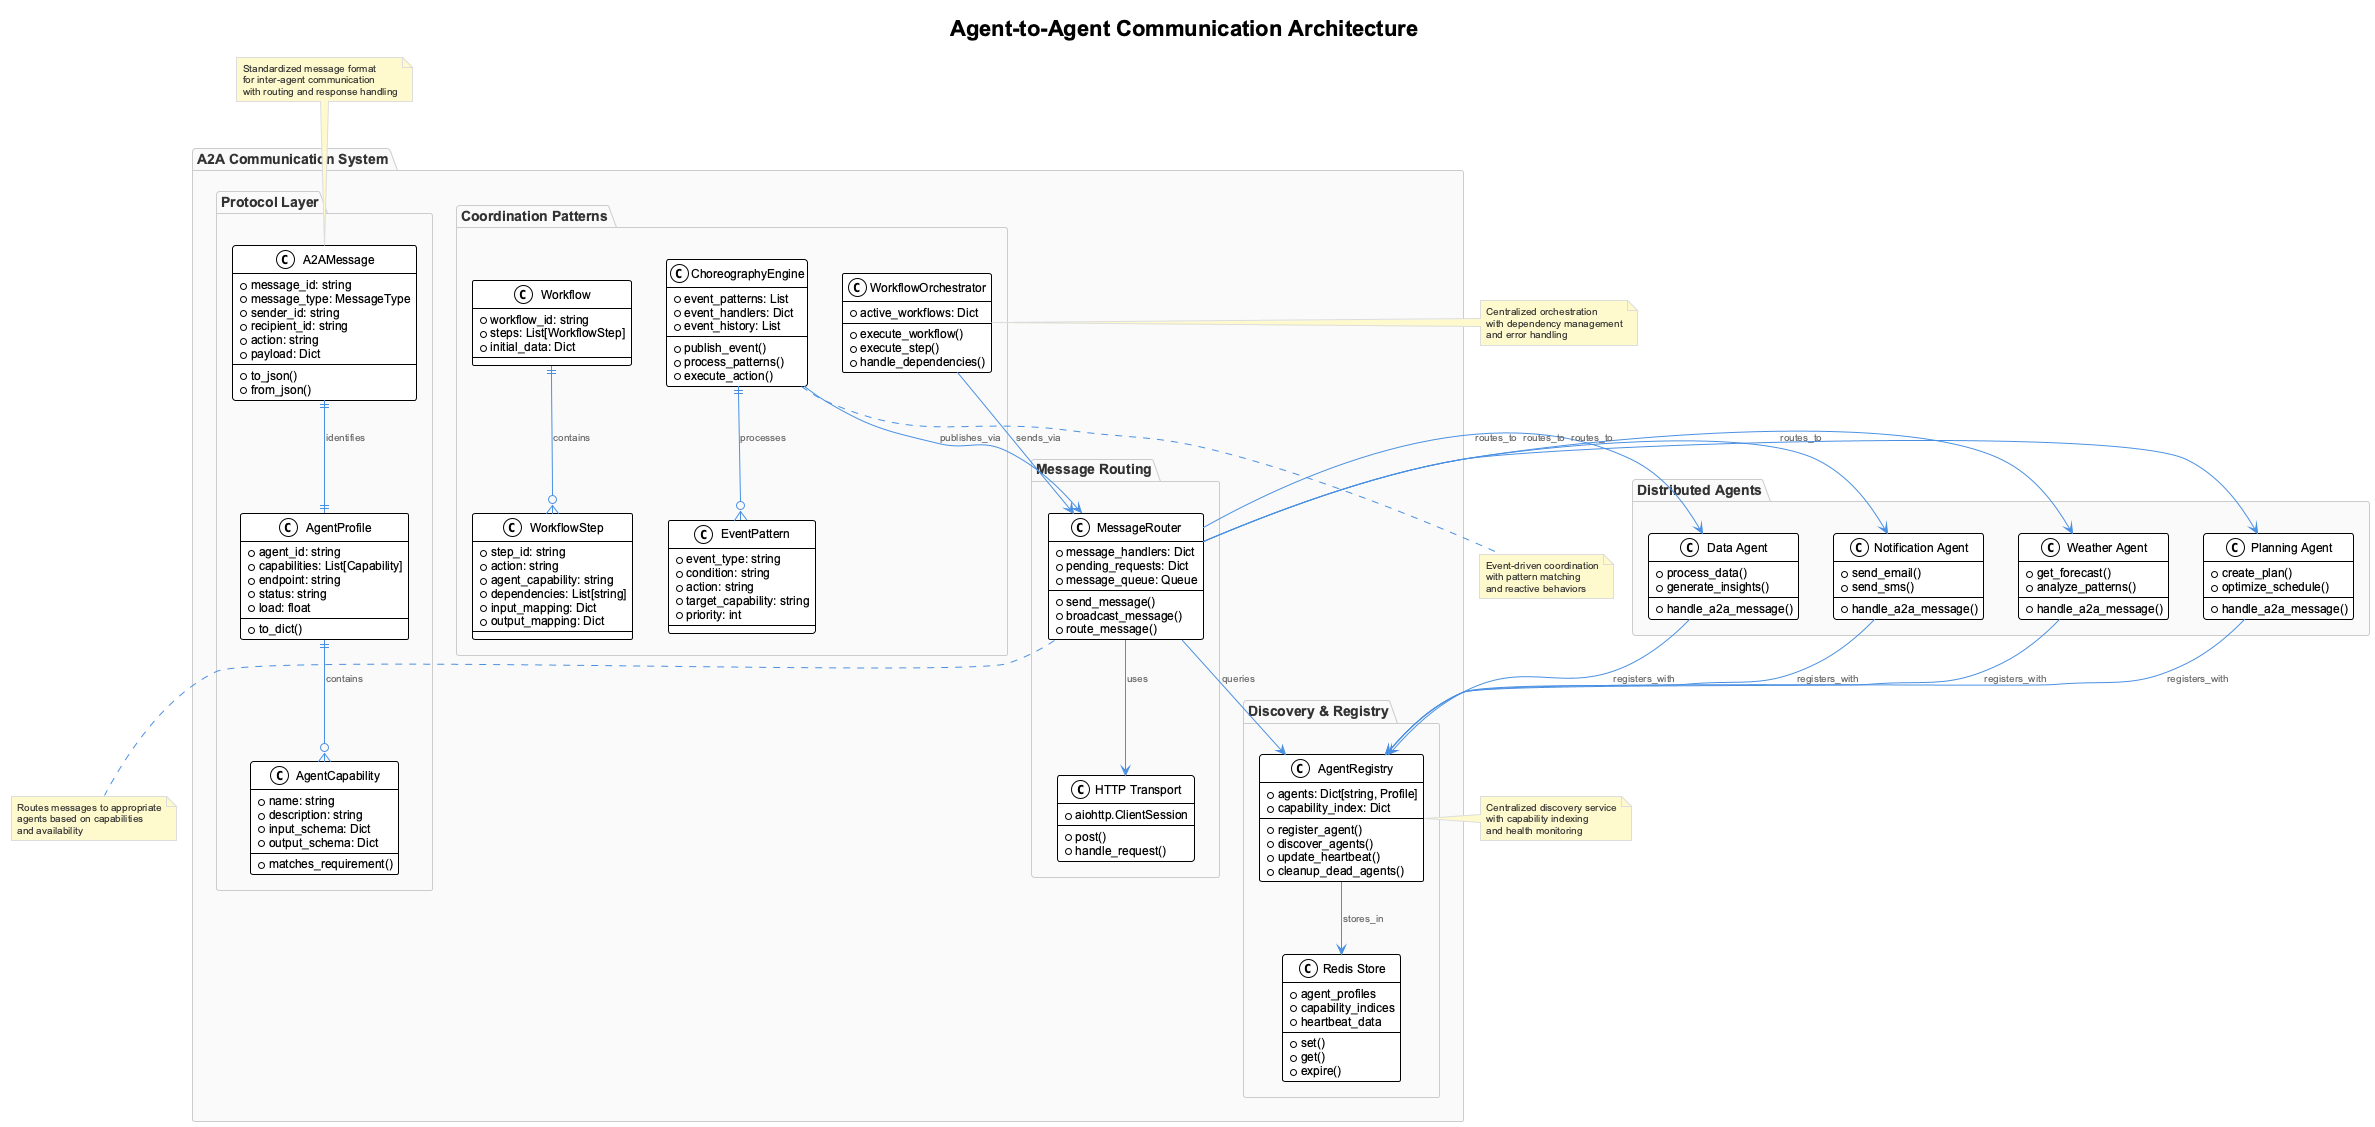

The diagram above was rendered by PlantUML. Its source (embedded in the PNG):
@startuml a2a-communication-architecture
!include ../../config/_standard-style.puml

title Agent-to-Agent Communication Architecture

!define RECTANGLE class

package "A2A Communication System" {
    
    package "Protocol Layer" {
        RECTANGLE A2AMessage {
            + message_id: string
            + message_type: MessageType
            + sender_id: string
            + recipient_id: string
            + action: string
            + payload: Dict
            --
            + to_json()
            + from_json()
        }
        
        RECTANGLE AgentProfile {
            + agent_id: string
            + capabilities: List[Capability]
            + endpoint: string
            + status: string
            + load: float
            --
            + to_dict()
        }
        
        RECTANGLE AgentCapability {
            + name: string
            + description: string
            + input_schema: Dict
            + output_schema: Dict
            --
            + matches_requirement()
        }
    }
    
    package "Discovery & Registry" {
        RECTANGLE AgentRegistry {
            + agents: Dict[string, Profile]
            + capability_index: Dict
            --
            + register_agent()
            + discover_agents()
            + update_heartbeat()
            + cleanup_dead_agents()
        }
        
        RECTANGLE "Redis Store" as Redis {
            + agent_profiles
            + capability_indices  
            + heartbeat_data
            --
            + set()
            + get()
            + expire()
        }
    }
    
    package "Message Routing" {
        RECTANGLE MessageRouter {
            + message_handlers: Dict
            + pending_requests: Dict
            + message_queue: Queue
            --
            + send_message()
            + broadcast_message()
            + route_message()
        }
        
        RECTANGLE "HTTP Transport" as HTTP {
            + aiohttp.ClientSession
            --
            + post()
            + handle_request()
        }
    }
    
    package "Coordination Patterns" {
        RECTANGLE WorkflowOrchestrator {
            + active_workflows: Dict
            --
            + execute_workflow()
            + execute_step()
            + handle_dependencies()
        }
        
        RECTANGLE ChoreographyEngine {
            + event_patterns: List
            + event_handlers: Dict
            + event_history: List
            --
            + publish_event()
            + process_patterns()
            + execute_action()
        }
        
        RECTANGLE Workflow {
            + workflow_id: string
            + steps: List[WorkflowStep]
            + initial_data: Dict
        }
        
        RECTANGLE WorkflowStep {
            + step_id: string
            + action: string
            + agent_capability: string
            + dependencies: List[string]
            + input_mapping: Dict
            + output_mapping: Dict
        }
        
        RECTANGLE EventPattern {
            + event_type: string
            + condition: string
            + action: string
            + target_capability: string
            + priority: int
        }
    }
}

package "Distributed Agents" {
    RECTANGLE "Weather Agent" as WeatherAgent {
        + get_forecast()
        + analyze_patterns()
        --
        + handle_a2a_message()
    }
    
    RECTANGLE "Planning Agent" as PlanningAgent {
        + create_plan()
        + optimize_schedule()
        --
        + handle_a2a_message()
    }
    
    RECTANGLE "Data Agent" as DataAgent {
        + process_data()
        + generate_insights()
        --
        + handle_a2a_message()
    }
    
    RECTANGLE "Notification Agent" as NotificationAgent {
        + send_email()
        + send_sms()
        --
        + handle_a2a_message()
    }
}

' Relationships
A2AMessage ||--|| AgentProfile : identifies
AgentProfile ||--o{ AgentCapability : contains

AgentRegistry --> Redis : stores_in
MessageRouter --> HTTP : uses
MessageRouter --> AgentRegistry : queries

WorkflowOrchestrator --> MessageRouter : sends_via
ChoreographyEngine --> MessageRouter : publishes_via

Workflow ||--o{ WorkflowStep : contains
ChoreographyEngine ||--o{ EventPattern : processes

MessageRouter --> WeatherAgent : routes_to
MessageRouter --> PlanningAgent : routes_to  
MessageRouter --> DataAgent : routes_to
MessageRouter --> NotificationAgent : routes_to

WeatherAgent --> AgentRegistry : registers_with
PlanningAgent --> AgentRegistry : registers_with
DataAgent --> AgentRegistry : registers_with
NotificationAgent --> AgentRegistry : registers_with

note top of A2AMessage : Standardized message format\nfor inter-agent communication\nwith routing and response handling

note right of AgentRegistry : Centralized discovery service\nwith capability indexing\nand health monitoring

note bottom of MessageRouter : Routes messages to appropriate\nagents based on capabilities\nand availability

note left of WorkflowOrchestrator : Centralized orchestration\nwith dependency management\nand error handling

note bottom of ChoreographyEngine : Event-driven coordination\nwith pattern matching\nand reactive behaviors

@enduml